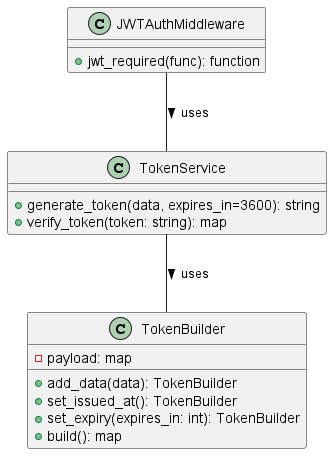

The diagram above was rendered by PlantUML. Its source (embedded in the PNG):
@startuml Decorator_Class_Diagram
class TokenBuilder {
    - payload: map
    + add_data(data): TokenBuilder
    + set_issued_at(): TokenBuilder
    + set_expiry(expires_in: int): TokenBuilder
    + build(): map
}

class TokenService {
    + generate_token(data, expires_in=3600): string
    + verify_token(token: string): map
}

class JWTAuthMiddleware {
    + jwt_required(func): function
}

TokenService -- TokenBuilder : uses >
JWTAuthMiddleware -- TokenService : uses >

@enduml